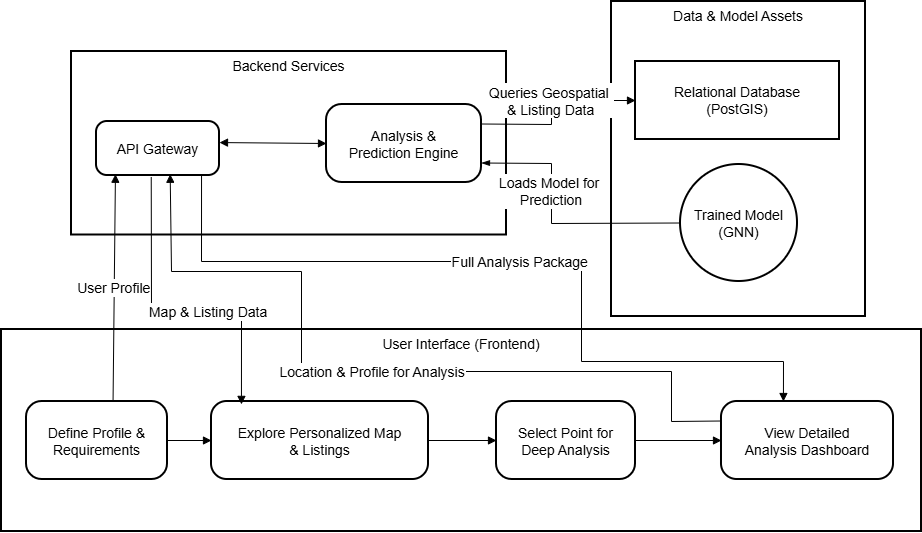

The diagram above was exported from draw.io. Its source (the exported page's mxGraphModel, read from the mxfile embedded in the PNG):
<mxGraphModel dx="936" dy="1920" grid="1" gridSize="10" guides="1" tooltips="1" connect="1" arrows="1" fold="1" page="1" pageScale="1" pageWidth="850" pageHeight="1100" math="0" shadow="0">
  <root>
    <mxCell id="0" />
    <mxCell id="1" parent="0" />
    <mxCell id="1R0acBccUZpkOqp8oSZe-1" parent="1" style="whiteSpace=wrap;strokeWidth=2;verticalAlign=top;fontSize=14;" value="Data &amp; Model Assets" vertex="1">
      <mxGeometry height="315" width="254" x="630" y="-10" as="geometry" />
    </mxCell>
    <mxCell id="1R0acBccUZpkOqp8oSZe-2" parent="1" style="whiteSpace=wrap;strokeWidth=2;verticalAlign=top;fontSize=14;" value="Backend Services" vertex="1">
      <mxGeometry height="183.5" width="435" x="90" y="40" as="geometry" />
    </mxCell>
    <mxCell id="1R0acBccUZpkOqp8oSZe-3" parent="1" style="whiteSpace=wrap;strokeWidth=2;verticalAlign=top;fontSize=14;" value="User Interface (Frontend)" vertex="1">
      <mxGeometry height="202" width="920" x="20" y="318" as="geometry" />
    </mxCell>
    <mxCell id="1R0acBccUZpkOqp8oSZe-4" parent="1" style="rounded=1;arcSize=20;strokeWidth=2;fontSize=14;" value="Explore Personalized Map&#10;&amp; Listings" vertex="1">
      <mxGeometry height="78" width="217" x="230" y="390" as="geometry" />
    </mxCell>
    <mxCell id="1R0acBccUZpkOqp8oSZe-5" parent="1" style="rounded=1;arcSize=20;strokeWidth=2;fontSize=14;" value="Define Profile &amp;&#10;Requirements" vertex="1">
      <mxGeometry height="78" width="141" x="45" y="390" as="geometry" />
    </mxCell>
    <mxCell id="1R0acBccUZpkOqp8oSZe-6" parent="1" style="rounded=1;arcSize=20;strokeWidth=2;fontSize=14;" value="Select Point for&#10;Deep Analysis" vertex="1">
      <mxGeometry height="78" width="139" x="515" y="390" as="geometry" />
    </mxCell>
    <mxCell id="1R0acBccUZpkOqp8oSZe-8" parent="1" style="rounded=1;arcSize=20;strokeWidth=2;fontSize=14;" value="Analysis &amp;&#10;Prediction Engine" vertex="1">
      <mxGeometry height="78" width="155" x="345" y="93" as="geometry" />
    </mxCell>
    <mxCell id="1R0acBccUZpkOqp8oSZe-9" parent="1" style="rounded=1;arcSize=20;strokeWidth=2;fontSize=14;" value="API Gateway" vertex="1">
      <mxGeometry height="54" width="123" x="115" y="110" as="geometry" />
    </mxCell>
    <mxCell id="1R0acBccUZpkOqp8oSZe-10" parent="1" style="whiteSpace=wrap;strokeWidth=2;fontSize=14;" value="Relational Database&#10;(PostGIS)" vertex="1">
      <mxGeometry height="78" width="204" x="654" y="50" as="geometry" />
    </mxCell>
    <mxCell id="1R0acBccUZpkOqp8oSZe-11" parent="1" style="ellipse;aspect=fixed;strokeWidth=2;whiteSpace=wrap;fontSize=14;" value="Trained Model&#10;(GNN)" vertex="1">
      <mxGeometry height="117" width="117" x="699" y="153" as="geometry" />
    </mxCell>
    <mxCell id="1R0acBccUZpkOqp8oSZe-12" edge="1" parent="1" source="1R0acBccUZpkOqp8oSZe-5" style="curved=0;startArrow=none;endArrow=block;exitX=1;exitY=0.5;entryX=0;entryY=0.5;rounded=0;exitDx=0;exitDy=0;fontSize=14;" target="1R0acBccUZpkOqp8oSZe-4" value="">
      <mxGeometry relative="1" as="geometry">
        <Array as="points" />
      </mxGeometry>
    </mxCell>
    <mxCell id="1R0acBccUZpkOqp8oSZe-13" edge="1" parent="1" source="1R0acBccUZpkOqp8oSZe-4" style="curved=0;startArrow=none;endArrow=block;exitX=1;exitY=0.5;entryX=0;entryY=0.5;rounded=0;exitDx=0;exitDy=0;fontSize=14;" target="1R0acBccUZpkOqp8oSZe-6" value="">
      <mxGeometry relative="1" as="geometry">
        <Array as="points" />
      </mxGeometry>
    </mxCell>
    <mxCell id="1R0acBccUZpkOqp8oSZe-15" edge="1" parent="1" source="1R0acBccUZpkOqp8oSZe-9" style="curved=0;startArrow=block;endArrow=block;exitX=1;exitY=0.39;entryX=0;entryY=0.5;rounded=0;fontSize=14;" target="1R0acBccUZpkOqp8oSZe-8" value="">
      <mxGeometry relative="1" as="geometry">
        <Array as="points" />
      </mxGeometry>
    </mxCell>
    <mxCell id="1R0acBccUZpkOqp8oSZe-16" edge="1" parent="1" source="1R0acBccUZpkOqp8oSZe-5" style="curved=0;startArrow=none;endArrow=block;entryX=0.154;entryY=0.977;rounded=0;exitX=0.614;exitY=-0.017;exitDx=0;exitDy=0;entryDx=0;entryDy=0;entryPerimeter=0;exitPerimeter=0;fontSize=14;" target="1R0acBccUZpkOqp8oSZe-9" value="User Profile">
      <mxGeometry relative="1" as="geometry">
        <Array as="points" />
        <mxPoint x="109" y="410" as="sourcePoint" />
      </mxGeometry>
    </mxCell>
    <mxCell id="1R0acBccUZpkOqp8oSZe-17" edge="1" parent="1" source="1R0acBccUZpkOqp8oSZe-9" style="curved=0;startArrow=none;endArrow=block;entryX=0.138;entryY=0.037;rounded=0;entryDx=0;entryDy=0;entryPerimeter=0;exitX=0.445;exitY=1.028;exitDx=0;exitDy=0;exitPerimeter=0;fontSize=14;" target="1R0acBccUZpkOqp8oSZe-4" value="Map &amp; Listing Data">
      <mxGeometry relative="1" x="0.2052" as="geometry">
        <mxPoint as="offset" />
        <Array as="points">
          <mxPoint x="170" y="300" />
          <mxPoint x="260" y="300" />
        </Array>
        <mxPoint x="115" y="96" as="sourcePoint" />
      </mxGeometry>
    </mxCell>
    <mxCell id="1R0acBccUZpkOqp8oSZe-18" edge="1" parent="1" source="1R0acBccUZpkOqp8oSZe-7" style="curved=0;startArrow=none;endArrow=block;exitX=0;exitY=0.25;entryX=0.599;entryY=0.977;rounded=0;exitDx=0;exitDy=0;entryDx=0;entryDy=0;entryPerimeter=0;fontSize=14;" target="1R0acBccUZpkOqp8oSZe-9" value="Location &amp; Profile for Analysis">
      <mxGeometry relative="1" as="geometry">
        <Array as="points">
          <mxPoint x="690" y="410" />
          <mxPoint x="690" y="360" />
          <mxPoint x="320" y="360" />
          <mxPoint x="320" y="260" />
          <mxPoint x="190" y="260" />
        </Array>
      </mxGeometry>
    </mxCell>
    <mxCell id="1R0acBccUZpkOqp8oSZe-19" edge="1" parent="1" source="1R0acBccUZpkOqp8oSZe-9" style="curved=0;startArrow=none;endArrow=block;exitX=0.854;exitY=1.009;entryX=0.36;entryY=0;rounded=0;exitDx=0;exitDy=0;exitPerimeter=0;fontSize=14;" target="1R0acBccUZpkOqp8oSZe-7" value="Full Analysis Package">
      <mxGeometry relative="1" as="geometry">
        <Array as="points">
          <mxPoint x="220" y="250" />
          <mxPoint x="600" y="250" />
          <mxPoint x="600" y="350" />
          <mxPoint x="802" y="350" />
        </Array>
      </mxGeometry>
    </mxCell>
    <mxCell id="1R0acBccUZpkOqp8oSZe-20" edge="1" parent="1" source="1R0acBccUZpkOqp8oSZe-8" style="curved=0;startArrow=none;endArrow=block;exitX=1;exitY=0.25;entryX=0;entryY=0.5;rounded=0;exitDx=0;exitDy=0;fontSize=14;" target="1R0acBccUZpkOqp8oSZe-10" value="Queries Geospatial &#10;&amp; Listing Data">
      <mxGeometry relative="1" x="0.0562" as="geometry">
        <mxPoint as="offset" />
        <Array as="points">
          <mxPoint x="570" y="113" />
          <mxPoint x="570" y="89" />
        </Array>
      </mxGeometry>
    </mxCell>
    <mxCell id="1R0acBccUZpkOqp8oSZe-21" edge="1" parent="1" source="1R0acBccUZpkOqp8oSZe-8" style="curved=0;startArrow=blockThin;endArrow=none;exitX=1;exitY=0.75;entryX=0;entryY=0.5;rounded=0;exitDx=0;exitDy=0;fontSize=14;startFill=1;endFill=0;" target="1R0acBccUZpkOqp8oSZe-11" value="Loads Model for &#10;Prediction">
      <mxGeometry relative="1" x="-0.2432" as="geometry">
        <mxPoint as="offset" />
        <Array as="points">
          <mxPoint x="570" y="152" />
          <mxPoint x="570" y="212" />
        </Array>
      </mxGeometry>
    </mxCell>
    <mxCell id="1R0acBccUZpkOqp8oSZe-22" edge="1" parent="1" source="1R0acBccUZpkOqp8oSZe-6" style="curved=0;startArrow=none;endArrow=block;exitX=1;exitY=0.5;entryX=0;entryY=0.5;rounded=0;entryDx=0;entryDy=0;fontSize=14;" target="1R0acBccUZpkOqp8oSZe-7" value="">
      <mxGeometry relative="1" as="geometry">
        <Array as="points" />
        <mxPoint x="654" y="429" as="sourcePoint" />
        <mxPoint x="103" y="207" as="targetPoint" />
      </mxGeometry>
    </mxCell>
    <mxCell id="1R0acBccUZpkOqp8oSZe-7" parent="1" style="rounded=1;arcSize=20;strokeWidth=2;fontSize=14;" value="View Detailed&#10;Analysis Dashboard" vertex="1">
      <mxGeometry height="78" width="172" x="740" y="390" as="geometry" />
    </mxCell>
  </root>
</mxGraphModel>